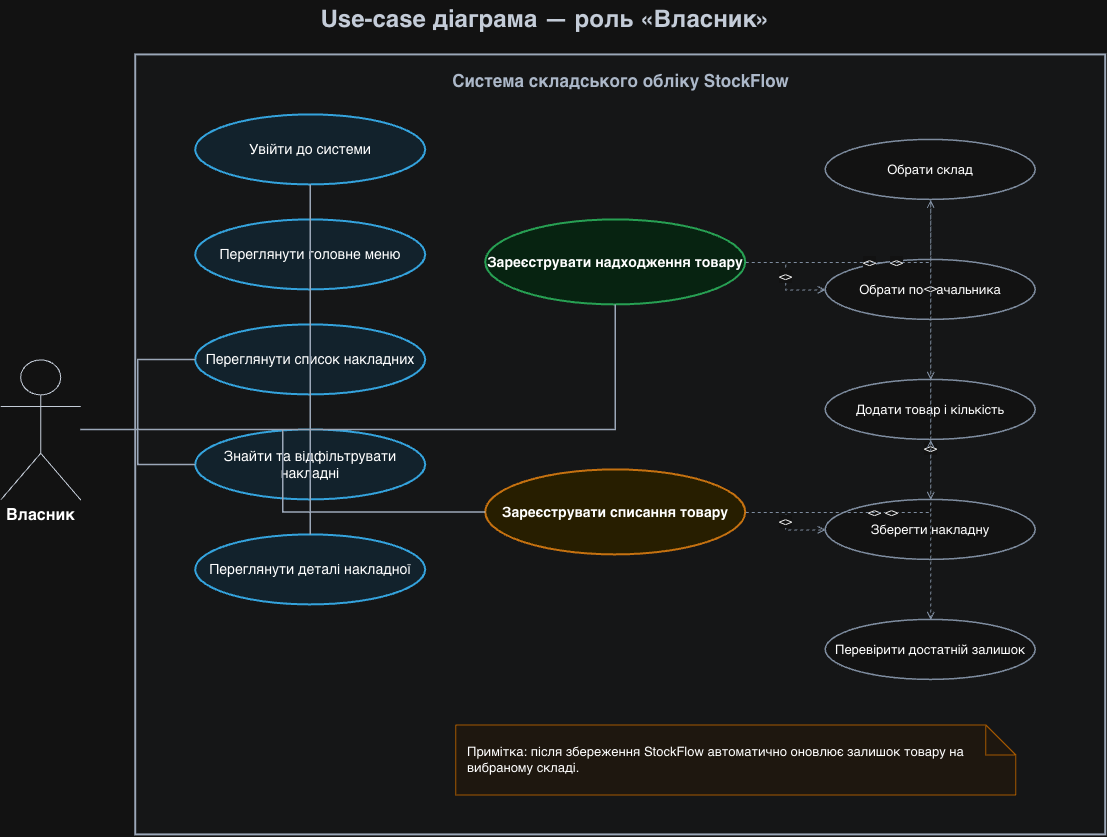

The diagram above was exported from draw.io. Its source (the exported page's mxGraphModel, read from the mxfile embedded in the PNG):
<mxGraphModel dx="1258" dy="866" grid="1" gridSize="10" guides="1" tooltips="1" connect="1" arrows="1" fold="1" page="1" pageScale="1" pageWidth="1200" pageHeight="900" math="0" shadow="0">
  <root>
    <mxCell id="0" />
    <mxCell id="1" parent="0" />
    <mxCell id="p1-title" parent="1" style="text;html=1;strokeColor=none;fillColor=none;align=center;verticalAlign=middle;fontSize=24;fontStyle=1;fontColor=#1F2937;" value="Use-case діаграма — роль «Власник»" vertex="1">
      <mxGeometry height="40" width="700" x="250" y="15" as="geometry" />
    </mxCell>
    <mxCell id="p1-boundary" parent="1" style="rounded=0;whiteSpace=wrap;html=1;fillColor=#F9FAFB;strokeColor=#475569;strokeWidth=2;" value="" vertex="1">
      <mxGeometry height="780" width="970" x="190" y="70" as="geometry" />
    </mxCell>
    <mxCell id="p1-system-label" parent="1" style="text;html=1;strokeColor=none;fillColor=none;align=center;verticalAlign=middle;fontSize=17;fontStyle=1;fontColor=#334155;" value="Система складського обліку StockFlow" vertex="1">
      <mxGeometry height="30" width="390" x="480" y="82" as="geometry" />
    </mxCell>
    <mxCell id="p1-actor" parent="1" style="shape=umlActor;verticalLabelPosition=bottom;verticalAlign=top;html=1;aspect=fixed;fontSize=16;fontStyle=1;strokeColor=#1F2937;" value="Власник" vertex="1">
      <mxGeometry height="140" width="80" x="55" y="375" as="geometry" />
    </mxCell>
    <mxCell id="p1-login" parent="1" style="ellipse;whiteSpace=wrap;html=1;fillColor=#E0F2FE;strokeColor=#0284C7;strokeWidth=2;fontSize=14;" value="Увійти до системи" vertex="1">
      <mxGeometry height="70" width="230" x="250" y="130" as="geometry" />
    </mxCell>
    <mxCell id="p1-menu" parent="1" style="ellipse;whiteSpace=wrap;html=1;fillColor=#E0F2FE;strokeColor=#0284C7;strokeWidth=2;fontSize=14;" value="Переглянути головне меню" vertex="1">
      <mxGeometry height="70" width="230" x="250" y="235" as="geometry" />
    </mxCell>
    <mxCell id="p1-list" parent="1" style="ellipse;whiteSpace=wrap;html=1;fillColor=#E0F2FE;strokeColor=#0284C7;strokeWidth=2;fontSize=14;" value="Переглянути список накладних" vertex="1">
      <mxGeometry height="70" width="230" x="250" y="340" as="geometry" />
    </mxCell>
    <mxCell id="p1-filter" parent="1" style="ellipse;whiteSpace=wrap;html=1;fillColor=#E0F2FE;strokeColor=#0284C7;strokeWidth=2;fontSize=14;" value="Знайти та відфільтрувати накладні" vertex="1">
      <mxGeometry height="70" width="230" x="250" y="445" as="geometry" />
    </mxCell>
    <mxCell id="p1-details" parent="1" style="ellipse;whiteSpace=wrap;html=1;fillColor=#E0F2FE;strokeColor=#0284C7;strokeWidth=2;fontSize=14;" value="Переглянути деталі накладної" vertex="1">
      <mxGeometry height="70" width="230" x="250" y="550" as="geometry" />
    </mxCell>
    <mxCell id="p1-receipt" parent="1" style="ellipse;whiteSpace=wrap;html=1;fillColor=#DCFCE7;strokeColor=#16A34A;strokeWidth=2;fontSize=14;fontStyle=1;" value="Зареєструвати надходження товару" vertex="1">
      <mxGeometry height="85" width="260" x="540" y="235" as="geometry" />
    </mxCell>
    <mxCell id="p1-writeoff" parent="1" style="ellipse;whiteSpace=wrap;html=1;fillColor=#FEF3C7;strokeColor=#D97706;strokeWidth=2;fontSize=14;fontStyle=1;" value="Зареєструвати списання товару" vertex="1">
      <mxGeometry height="85" width="260" x="540" y="485" as="geometry" />
    </mxCell>
    <mxCell id="p1-warehouse" parent="1" style="ellipse;whiteSpace=wrap;html=1;fillColor=#FFFFFF;strokeColor=#64748B;strokeWidth=1.5;fontSize=13;" value="Обрати склад" vertex="1">
      <mxGeometry height="60" width="210" x="880" y="155" as="geometry" />
    </mxCell>
    <mxCell id="p1-supplier" parent="1" style="ellipse;whiteSpace=wrap;html=1;fillColor=#FFFFFF;strokeColor=#64748B;strokeWidth=1.5;fontSize=13;" value="Обрати постачальника" vertex="1">
      <mxGeometry height="60" width="210" x="880" y="275" as="geometry" />
    </mxCell>
    <mxCell id="p1-products" parent="1" style="ellipse;whiteSpace=wrap;html=1;fillColor=#FFFFFF;strokeColor=#64748B;strokeWidth=1.5;fontSize=13;" value="Додати товар і кількість" vertex="1">
      <mxGeometry height="60" width="210" x="880" y="395" as="geometry" />
    </mxCell>
    <mxCell id="p1-save" parent="1" style="ellipse;whiteSpace=wrap;html=1;fillColor=#FFFFFF;strokeColor=#64748B;strokeWidth=1.5;fontSize=13;" value="Зберегти накладну" vertex="1">
      <mxGeometry height="60" width="210" x="880" y="515" as="geometry" />
    </mxCell>
    <mxCell id="p1-check-stock" parent="1" style="ellipse;whiteSpace=wrap;html=1;fillColor=#FFFFFF;strokeColor=#64748B;strokeWidth=1.5;fontSize=13;" value="Перевірити достатній залишок" vertex="1">
      <mxGeometry height="60" width="210" x="880" y="635" as="geometry" />
    </mxCell>
    <mxCell id="p1-e1" edge="1" parent="1" source="p1-actor" style="edgeStyle=orthogonalEdgeStyle;rounded=0;html=1;endArrow=none;strokeColor=#475569;strokeWidth=1.5;" target="p1-login">
      <mxGeometry relative="1" as="geometry" />
    </mxCell>
    <mxCell id="p1-e2" edge="1" parent="1" source="p1-actor" style="edgeStyle=orthogonalEdgeStyle;rounded=0;html=1;endArrow=none;strokeColor=#475569;strokeWidth=1.5;" target="p1-menu">
      <mxGeometry relative="1" as="geometry" />
    </mxCell>
    <mxCell id="p1-e3" edge="1" parent="1" source="p1-actor" style="edgeStyle=orthogonalEdgeStyle;rounded=0;html=1;endArrow=none;strokeColor=#475569;strokeWidth=1.5;" target="p1-list">
      <mxGeometry relative="1" as="geometry" />
    </mxCell>
    <mxCell id="p1-e4" edge="1" parent="1" source="p1-actor" style="edgeStyle=orthogonalEdgeStyle;rounded=0;html=1;endArrow=none;strokeColor=#475569;strokeWidth=1.5;" target="p1-filter">
      <mxGeometry relative="1" as="geometry" />
    </mxCell>
    <mxCell id="p1-e5" edge="1" parent="1" source="p1-actor" style="edgeStyle=orthogonalEdgeStyle;rounded=0;html=1;endArrow=none;strokeColor=#475569;strokeWidth=1.5;" target="p1-details">
      <mxGeometry relative="1" as="geometry" />
    </mxCell>
    <mxCell id="p1-e6" edge="1" parent="1" source="p1-actor" style="edgeStyle=orthogonalEdgeStyle;rounded=0;html=1;endArrow=none;strokeColor=#475569;strokeWidth=1.5;" target="p1-receipt">
      <mxGeometry relative="1" as="geometry" />
    </mxCell>
    <mxCell id="p1-e7" edge="1" parent="1" source="p1-actor" style="edgeStyle=orthogonalEdgeStyle;rounded=0;html=1;endArrow=none;strokeColor=#475569;strokeWidth=1.5;" target="p1-writeoff">
      <mxGeometry relative="1" as="geometry" />
    </mxCell>
    <mxCell id="p1-i1" edge="1" parent="1" source="p1-receipt" style="edgeStyle=orthogonalEdgeStyle;rounded=0;html=1;dashed=1;endArrow=open;endFill=0;strokeColor=#64748B;fontSize=11;" target="p1-warehouse" value="&lt;&lt;include&gt;&gt;">
      <mxGeometry relative="1" as="geometry" />
    </mxCell>
    <mxCell id="p1-i2" edge="1" parent="1" source="p1-receipt" style="edgeStyle=orthogonalEdgeStyle;rounded=0;html=1;dashed=1;endArrow=open;endFill=0;strokeColor=#64748B;fontSize=11;" target="p1-supplier" value="&lt;&lt;include&gt;&gt;">
      <mxGeometry relative="1" as="geometry" />
    </mxCell>
    <mxCell id="p1-i3" edge="1" parent="1" source="p1-receipt" style="edgeStyle=orthogonalEdgeStyle;rounded=0;html=1;dashed=1;endArrow=open;endFill=0;strokeColor=#64748B;fontSize=11;" target="p1-products" value="&lt;&lt;include&gt;&gt;">
      <mxGeometry relative="1" as="geometry" />
    </mxCell>
    <mxCell id="p1-i4" edge="1" parent="1" source="p1-receipt" style="edgeStyle=orthogonalEdgeStyle;rounded=0;html=1;dashed=1;endArrow=open;endFill=0;strokeColor=#64748B;fontSize=11;" target="p1-save" value="&lt;&lt;include&gt;&gt;">
      <mxGeometry relative="1" as="geometry" />
    </mxCell>
    <mxCell id="p1-i5" edge="1" parent="1" source="p1-writeoff" style="edgeStyle=orthogonalEdgeStyle;rounded=0;html=1;dashed=1;endArrow=open;endFill=0;strokeColor=#64748B;fontSize=11;" target="p1-warehouse" value="&lt;&lt;include&gt;&gt;">
      <mxGeometry relative="1" as="geometry" />
    </mxCell>
    <mxCell id="p1-i6" edge="1" parent="1" source="p1-writeoff" style="edgeStyle=orthogonalEdgeStyle;rounded=0;html=1;dashed=1;endArrow=open;endFill=0;strokeColor=#64748B;fontSize=11;" target="p1-products" value="&lt;&lt;include&gt;&gt;">
      <mxGeometry relative="1" as="geometry" />
    </mxCell>
    <mxCell id="p1-i7" edge="1" parent="1" source="p1-writeoff" style="edgeStyle=orthogonalEdgeStyle;rounded=0;html=1;dashed=1;endArrow=open;endFill=0;strokeColor=#64748B;fontSize=11;" target="p1-save" value="&lt;&lt;include&gt;&gt;">
      <mxGeometry relative="1" as="geometry" />
    </mxCell>
    <mxCell id="p1-i8" edge="1" parent="1" source="p1-writeoff" style="edgeStyle=orthogonalEdgeStyle;rounded=0;html=1;dashed=1;endArrow=open;endFill=0;strokeColor=#64748B;fontSize=11;" target="p1-check-stock" value="&lt;&lt;include&gt;&gt;">
      <mxGeometry relative="1" as="geometry" />
    </mxCell>
    <mxCell id="p1-note" parent="1" style="shape=note;whiteSpace=wrap;html=1;backgroundOutline=1;fillColor=#FFF7ED;strokeColor=#F59E0B;fontSize=13;align=left;spacingLeft=10;" value="Примітка: після збереження StockFlow автоматично оновлює залишок товару на вибраному складі." vertex="1">
      <mxGeometry height="70" width="560" x="510" y="740" as="geometry" />
    </mxCell>
  </root>
</mxGraphModel>